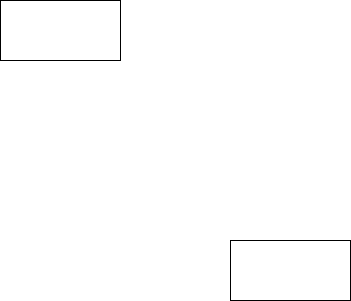

The diagram above was exported from draw.io. Its source (the exported page's mxGraphModel, read from the mxfile embedded in the PNG):
<mxGraphModel dx="1209" dy="618" grid="1" gridSize="10" guides="1" tooltips="1" connect="1" arrows="1" fold="1" page="1" pageScale="1" pageWidth="850" pageHeight="1100" math="0" shadow="0">
  <root>
    <mxCell id="0" />
    <mxCell id="1" parent="0" />
    <mxCell id="2UL9OjPlMPzf7123ddA0-1" value="" style="rounded=0;whiteSpace=wrap;html=1;" vertex="1" parent="1">
      <mxGeometry x="260" y="90" width="120" height="60" as="geometry" />
    </mxCell>
    <mxCell id="2UL9OjPlMPzf7123ddA0-2" value="" style="rounded=0;whiteSpace=wrap;html=1;" vertex="1" parent="1">
      <mxGeometry x="490" y="330" width="120" height="60" as="geometry" />
    </mxCell>
  </root>
</mxGraphModel>